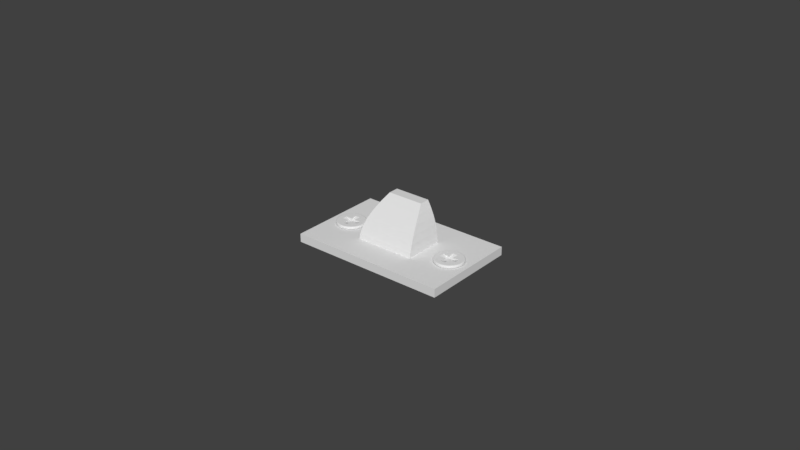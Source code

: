 # Source: Latch.blend  (saved by Blender 2.93.20; exported with 4.5.12 LTS)
import bpy
from mathutils import Matrix  # noqa: F401  (used for matrix-valued properties, if any)

bpy.ops.wm.read_factory_settings(use_empty=True)
scene = bpy.context.scene
scene.name = 'Scene'

# ---- collections
col_collection_1 = bpy.data.collections.new('Collection 1'); scene.collection.children.link(col_collection_1)

# ---- world
world_world = bpy.data.worlds.new('World'); scene.world = world_world
world_world.color = (0.05088, 0.05088, 0.05088)
world_world.use_sun_shadow = False
world_world.sun_shadow_jitter_overblur = 0.0
world_world.cycles.sampling_method = 'MANUAL'

# ---- meshes
me_cube_001 = bpy.data.meshes.new('Cube.001')
me_cube_001.from_pydata([(-0.009843, -0.00695, 0.0006402), (0.009336, -0.00695, 0.0006402), (-0.006129, 0.002663, 0.01412), (0.005623, 0.002663, 0.01412), (-0.007338, 1.854e-05, 0.01187), (-0.008309, -0.00233, 0.009626), (-0.009044, -0.004257, 0.00738), (-0.009541, -0.00562, 0.005133), (-0.009801, -0.006561, 0.002887), (0.009295, -0.006561, 0.002887), (0.009035, -0.00562, 0.005133), (0.008538, -0.004257, 0.00738), (0.007803, -0.00233, 0.009626), (0.006832, 1.854e-05, 0.01187), (-0.009843, 0.005989, 0.0006402), (0.009336, 0.005989, 0.0006402), (-0.006129, 0.005989, 0.01412), (0.005623, 0.005989, 0.01412), (-0.007338, 0.005989, 0.01187), (-0.008309, 0.005989, 0.009626), (-0.009044, 0.005989, 0.00738), (-0.009541, 0.005989, 0.005133), (-0.009801, 0.005989, 0.002887), (0.009295, 0.005989, 0.002887), (0.009035, 0.005989, 0.005133), (0.008538, 0.005989, 0.00738), (0.007803, 0.005989, 0.009626), (0.006832, 0.005989, 0.01187), (-0.009801, -0.006561, 0.002887), (-0.009843, -0.00695, 0.0006402), (0.006832, 1.854e-05, 0.01187), (0.005623, 0.002663, 0.01412), (0.005623, 0.002663, 0.01412), (-0.006129, 0.002663, 0.01412), (-0.006129, 0.002663, 0.01412), (-0.007338, 1.854e-05, 0.01187), (-0.008309, -0.00233, 0.009626), (-0.009044, -0.004257, 0.00738), (-0.009541, -0.00562, 0.005133), (0.009336, -0.00695, 0.0006402), (0.009295, -0.006561, 0.002887), (0.009035, -0.00562, 0.005133), (0.008538, -0.004257, 0.00738), (0.007803, -0.00233, 0.009626), (-0.009801, 0.005989, 0.002887), (-0.009843, 0.005989, 0.0006402), (0.006832, 0.005989, 0.01187), (0.005623, 0.005989, 0.01412), (0.005623, 0.005989, 0.01412), (-0.006129, 0.005989, 0.01412), (-0.006129, 0.005989, 0.01412), (-0.007338, 0.005989, 0.01187), (-0.008309, 0.005989, 0.009626), (-0.009044, 0.005989, 0.00738), (-0.009541, 0.005989, 0.005133), (0.009336, 0.005989, 0.0006402), (0.009295, 0.005989, 0.002887), (0.009035, 0.005989, 0.005133), (0.008538, 0.005989, 0.00738), (0.007803, 0.005989, 0.009626), (0.0254, -0.0158, -0.00135), (0.0254, 0.0158, -0.00135), (0.0254, 0.0158, 0.00135), (0.0254, -0.0158, 0.00135), (-0.0254, -0.0158, -0.00135), (-0.0254, 0.0158, -0.00135), (-0.0254, 0.0158, 0.00135), (-0.0254, -0.0158, 0.00135), (-0.01867, 0.002266, 0.002223), (-0.01815, 0.002362, 0.002223), (-0.01867, 0.002407, 0.002223), (-0.01789, 0.002266, 0.002223), (-0.01766, 0.002229, 0.002223), (-0.01789, 0.0002218, 0.002223), (-0.01719, 0.002011, 0.002223), (-0.01677, 0.001715, 0.002223), (-0.0164, 0.00135, 0.002223), (-0.0161, 0.0009273, 0.002223), (-0.01589, 0.0004597, 0.002223), (-0.01585, 0.0002218, 0.002223), (-0.01575, -3.861e-05, 0.002223), (-0.01585, -0.0005526, 0.002223), (-0.01571, -0.0005526, 0.002223), (-0.01867, 0.0002218, 0.001471), (-0.01789, 0.0002218, 0.001471), (-0.01789, -0.0005526, 0.001471), (-0.01867, -0.0005526, 0.001471), (-0.02149, -0.0005526, 0.002223), (-0.02158, -3.861e-05, 0.002223), (-0.02163, -0.0005526, 0.002223), (-0.02149, 0.0002218, 0.002223), (-0.02145, 0.0004597, 0.002223), (-0.01944, 0.0002218, 0.002223), (-0.02123, 0.0009273, 0.002223), (-0.02094, 0.00135, 0.002223), (-0.02057, 0.001715, 0.002223), (-0.02015, 0.002011, 0.002223), (-0.01968, 0.002229, 0.002223), (-0.01944, 0.002266, 0.002223), (-0.01918, 0.002362, 0.002223), (-0.01944, -0.0005526, 0.001471), (-0.01944, 0.0002218, 0.001471), (-0.01867, -0.003371, 0.002223), (-0.01918, -0.003467, 0.002223), (-0.01867, -0.003512, 0.002223), (-0.01944, -0.003371, 0.002223), (-0.01968, -0.003334, 0.002223), (-0.01944, -0.001327, 0.002223), (-0.02015, -0.003116, 0.002223), (-0.02057, -0.00282, 0.002223), (-0.02094, -0.002455, 0.002223), (-0.02123, -0.002032, 0.002223), (-0.02145, -0.001565, 0.002223), (-0.02149, -0.001327, 0.002223), (-0.02158, -0.001067, 0.002223), (-0.01867, -0.001327, 0.001471), (-0.01944, -0.001327, 0.001471), (-0.01575, -0.001067, 0.002223), (-0.01585, -0.001327, 0.002223), (-0.01589, -0.001565, 0.002223), (-0.01789, -0.001327, 0.002223), (-0.0161, -0.002032, 0.002223), (-0.0164, -0.002455, 0.002223), (-0.01677, -0.00282, 0.002223), (-0.01719, -0.003116, 0.002223), (-0.01766, -0.003334, 0.002223), (-0.01789, -0.003371, 0.002223), (-0.01815, -0.003467, 0.002223), (-0.01789, -0.001327, 0.001471), (-0.01402, -0.001372, 0.001471), (-0.01423, -0.002167, 0.001471), (-0.01458, -0.002913, 0.001471), (-0.01505, -0.003587, 0.001471), (-0.01563, -0.004169, 0.001471), (-0.01631, -0.004641, 0.001471), (-0.01705, -0.004989, 0.001471), (-0.01785, -0.005202, 0.001471), (-0.01867, -0.005274, 0.001471), (-0.01949, -0.005202, 0.001471), (-0.02028, -0.004989, 0.001471), (-0.02103, -0.004641, 0.001471), (-0.0217, -0.004169, 0.001471), (-0.02228, -0.003587, 0.001471), (-0.02276, -0.002913, 0.001471), (-0.0231, -0.002167, 0.001471), (-0.02332, -0.001372, 0.001471), (-0.02339, -0.0005526, 0.001471), (-0.02332, 0.0002673, 0.001471), (-0.0231, 0.001062, 0.001471), (-0.02276, 0.001808, 0.001471), (-0.02228, 0.002482, 0.001471), (-0.0217, 0.003064, 0.001471), (-0.02103, 0.003536, 0.001471), (-0.02028, 0.003884, 0.001471), (-0.01949, 0.004097, 0.001471), (-0.01867, 0.004169, 0.001471), (-0.01785, 0.004097, 0.001471), (-0.01705, 0.003884, 0.001471), (-0.01631, 0.003536, 0.001471), (-0.01563, 0.003064, 0.001471), (-0.01505, 0.002482, 0.001471), (-0.01458, 0.001808, 0.001471), (-0.01423, 0.001062, 0.001471), (-0.01395, -0.0005526, 0.001471), (-0.01402, 0.0002673, 0.001471), (-0.01402, 0.0002673, 0.001918), (-0.01432, 0.0002142, 0.002223), (-0.01411, 0.0002517, 0.002133), (-0.01425, -0.0005526, 0.002223), (-0.01395, -0.0005526, 0.001918), (-0.01404, -0.0005526, 0.002133), (-0.01423, 0.001062, 0.001918), (-0.01452, 0.0009576, 0.002223), (-0.01432, 0.001032, 0.002133), (-0.01484, 0.001655, 0.002223), (-0.01458, 0.001808, 0.001918), (-0.01466, 0.001763, 0.002133), (-0.01505, 0.002482, 0.001918), (-0.01529, 0.002286, 0.002223), (-0.01512, 0.002425, 0.002133), (-0.01583, 0.00283, 0.002223), (-0.01563, 0.003064, 0.001918), (-0.01569, 0.002996, 0.002133), (-0.01646, 0.003271, 0.002223), (-0.01631, 0.003536, 0.001918), (-0.01635, 0.003459, 0.002133), (-0.01705, 0.003884, 0.001918), (-0.01716, 0.003597, 0.002223), (-0.01708, 0.0038, 0.002133), (-0.01785, 0.004097, 0.001918), (-0.0179, 0.003796, 0.002223), (-0.01786, 0.004009, 0.002133), (-0.01867, 0.003863, 0.002223), (-0.01867, 0.004169, 0.001918), (-0.01867, 0.004079, 0.002133), (-0.01949, 0.004097, 0.001918), (-0.01943, 0.003796, 0.002223), (-0.01947, 0.004009, 0.002133), (-0.02018, 0.003597, 0.002223), (-0.02028, 0.003884, 0.001918), (-0.02025, 0.0038, 0.002133), (-0.02103, 0.003536, 0.001918), (-0.02088, 0.003271, 0.002223), (-0.02098, 0.003459, 0.002133), (-0.0217, 0.003064, 0.001918), (-0.02151, 0.00283, 0.002223), (-0.02165, 0.002996, 0.002133), (-0.02228, 0.002482, 0.001918), (-0.02205, 0.002286, 0.002223), (-0.02222, 0.002425, 0.002133), (-0.02276, 0.001808, 0.001918), (-0.02249, 0.001655, 0.002223), (-0.02268, 0.001763, 0.002133), (-0.02282, 0.0009576, 0.002223), (-0.0231, 0.001062, 0.001918), (-0.02302, 0.001032, 0.002133), (-0.02302, 0.0002142, 0.002223), (-0.02332, 0.0002673, 0.001918), (-0.02323, 0.0002517, 0.002133), (-0.02308, -0.0005526, 0.002223), (-0.02339, -0.0005526, 0.001918), (-0.0233, -0.0005526, 0.002133), (-0.02332, -0.001372, 0.001918), (-0.02302, -0.001319, 0.002223), (-0.02323, -0.001357, 0.002133), (-0.02282, -0.002063, 0.002223), (-0.0231, -0.002167, 0.001918), (-0.02302, -0.002137, 0.002133), (-0.02276, -0.002913, 0.001918), (-0.02249, -0.00276, 0.002223), (-0.02268, -0.002868, 0.002133), (-0.02205, -0.003391, 0.002223), (-0.02228, -0.003587, 0.001918), (-0.02222, -0.00353, 0.002133), (-0.02151, -0.003935, 0.002223), (-0.0217, -0.004169, 0.001918), (-0.02165, -0.004101, 0.002133), (-0.02103, -0.004641, 0.001918), (-0.02088, -0.004376, 0.002223), (-0.02098, -0.004564, 0.002133), (-0.02028, -0.004989, 0.001918), (-0.02018, -0.004702, 0.002223), (-0.02025, -0.004905, 0.002133), (-0.01943, -0.004901, 0.002223), (-0.01949, -0.005202, 0.001918), (-0.01947, -0.005114, 0.002133), (-0.01867, -0.005274, 0.001918), (-0.01867, -0.004968, 0.002223), (-0.01867, -0.005184, 0.002133), (-0.0179, -0.004901, 0.002223), (-0.01785, -0.005202, 0.001918), (-0.01786, -0.005114, 0.002133), (-0.01705, -0.004989, 0.001918), (-0.01716, -0.004702, 0.002223), (-0.01708, -0.004905, 0.002133), (-0.01646, -0.004376, 0.002223), (-0.01631, -0.004641, 0.001918), (-0.01635, -0.004564, 0.002133), (-0.01563, -0.004169, 0.001918), (-0.01583, -0.003935, 0.002223), (-0.01569, -0.004101, 0.002133), (-0.01529, -0.003391, 0.002223), (-0.01505, -0.003587, 0.001918), (-0.01512, -0.00353, 0.002133), (-0.01458, -0.002913, 0.001918), (-0.01484, -0.00276, 0.002223), (-0.01466, -0.002868, 0.002133), (-0.01452, -0.002063, 0.002223), (-0.01423, -0.002167, 0.001918), (-0.01432, -0.002137, 0.002133), (-0.01402, -0.001372, 0.001918), (-0.01432, -0.001319, 0.002223), (-0.01411, -0.001357, 0.002133), (0.01867, 0.002266, 0.002223), (0.01918, 0.002362, 0.002223), (0.01867, 0.002407, 0.002223), (0.01944, 0.002266, 0.002223), (0.01968, 0.002229, 0.002223), (0.01944, 0.0002218, 0.002223), (0.02015, 0.002011, 0.002223), (0.02057, 0.001715, 0.002223), (0.02093, 0.00135, 0.002223), (0.02123, 0.0009273, 0.002223), (0.02145, 0.0004597, 0.002223), (0.02148, 0.0002218, 0.002223), (0.02158, -3.861e-05, 0.002223), (0.02148, -0.0005526, 0.002223), (0.02163, -0.0005526, 0.002223), (0.01867, 0.0002218, 0.001471), (0.01944, 0.0002218, 0.001471), (0.01944, -0.0005526, 0.001471), (0.01867, -0.0005526, 0.001471), (0.01585, -0.0005526, 0.002223), (0.01575, -3.861e-05, 0.002223), (0.01571, -0.0005526, 0.002223), (0.01585, 0.0002218, 0.002223), (0.01588, 0.0004597, 0.002223), (0.01789, 0.0002218, 0.002223), (0.0161, 0.0009273, 0.002223), (0.0164, 0.00135, 0.002223), (0.01676, 0.001715, 0.002223), (0.01719, 0.002011, 0.002223), (0.01765, 0.002229, 0.002223), (0.01789, 0.002266, 0.002223), (0.01815, 0.002362, 0.002223), (0.01789, -0.0005526, 0.001471), (0.01789, 0.0002218, 0.001471), (0.01867, -0.003371, 0.002223), (0.01815, -0.003467, 0.002223), (0.01867, -0.003512, 0.002223), (0.01789, -0.003371, 0.002223), (0.01765, -0.003334, 0.002223), (0.01789, -0.001327, 0.002223), (0.01719, -0.003116, 0.002223), (0.01676, -0.00282, 0.002223), (0.0164, -0.002455, 0.002223), (0.0161, -0.002032, 0.002223), (0.01588, -0.001565, 0.002223), (0.01585, -0.001327, 0.002223), (0.01575, -0.001067, 0.002223), (0.01867, -0.001327, 0.001471), (0.01789, -0.001327, 0.001471), (0.02158, -0.001067, 0.002223), (0.02148, -0.001327, 0.002223), (0.02145, -0.001565, 0.002223), (0.01944, -0.001327, 0.002223), (0.02123, -0.002032, 0.002223), (0.02093, -0.002455, 0.002223), (0.02057, -0.00282, 0.002223), (0.02015, -0.003116, 0.002223), (0.01968, -0.003334, 0.002223), (0.01944, -0.003371, 0.002223), (0.01918, -0.003467, 0.002223), (0.01944, -0.001327, 0.001471), (0.02331, -0.001372, 0.001471), (0.0231, -0.002167, 0.001471), (0.02275, -0.002913, 0.001471), (0.02228, -0.003587, 0.001471), (0.0217, -0.004169, 0.001471), (0.02103, -0.004641, 0.001471), (0.02028, -0.004989, 0.001471), (0.01949, -0.005202, 0.001471), (0.01867, -0.005274, 0.001471), (0.01785, -0.005202, 0.001471), (0.01705, -0.004989, 0.001471), (0.0163, -0.004641, 0.001471), (0.01563, -0.004169, 0.001471), (0.01505, -0.003587, 0.001471), (0.01458, -0.002913, 0.001471), (0.01423, -0.002167, 0.001471), (0.01402, -0.001372, 0.001471), (0.01394, -0.0005526, 0.001471), (0.01402, 0.0002673, 0.001471), (0.01423, 0.001062, 0.001471), (0.01458, 0.001808, 0.001471), (0.01505, 0.002482, 0.001471), (0.01563, 0.003064, 0.001471), (0.0163, 0.003536, 0.001471), (0.01705, 0.003884, 0.001471), (0.01785, 0.004097, 0.001471), (0.01867, 0.004169, 0.001471), (0.01949, 0.004097, 0.001471), (0.02028, 0.003884, 0.001471), (0.02103, 0.003536, 0.001471), (0.0217, 0.003064, 0.001471), (0.02228, 0.002482, 0.001471), (0.02275, 0.001808, 0.001471), (0.0231, 0.001062, 0.001471), (0.02339, -0.0005526, 0.001471), (0.02331, 0.0002673, 0.001471), (0.02331, 0.0002673, 0.001918), (0.02301, 0.0002142, 0.002223), (0.02323, 0.0002517, 0.002133), (0.02308, -0.0005526, 0.002223), (0.02339, -0.0005526, 0.001918), (0.0233, -0.0005526, 0.002133), (0.0231, 0.001062, 0.001918), (0.02281, 0.0009576, 0.002223), (0.02302, 0.001032, 0.002133), (0.02249, 0.001655, 0.002223), (0.02275, 0.001808, 0.001918), (0.02268, 0.001763, 0.002133), (0.02228, 0.002482, 0.001918), (0.02205, 0.002286, 0.002223), (0.02221, 0.002425, 0.002133), (0.0215, 0.00283, 0.002223), (0.0217, 0.003064, 0.001918), (0.02164, 0.002996, 0.002133), (0.02087, 0.003271, 0.002223), (0.02103, 0.003536, 0.001918), (0.02098, 0.003459, 0.002133), (0.02028, 0.003884, 0.001918), (0.02018, 0.003597, 0.002223), (0.02025, 0.0038, 0.002133), (0.01949, 0.004097, 0.001918), (0.01943, 0.003796, 0.002223), (0.01947, 0.004009, 0.002133), (0.01867, 0.003863, 0.002223), (0.01867, 0.004169, 0.001918), (0.01867, 0.004079, 0.002133), (0.01785, 0.004097, 0.001918), (0.0179, 0.003796, 0.002223), (0.01786, 0.004009, 0.002133), (0.01716, 0.003597, 0.002223), (0.01705, 0.003884, 0.001918), (0.01708, 0.0038, 0.002133), (0.0163, 0.003536, 0.001918), (0.01646, 0.003271, 0.002223), (0.01635, 0.003459, 0.002133), (0.01563, 0.003064, 0.001918), (0.01583, 0.00283, 0.002223), (0.01569, 0.002996, 0.002133), (0.01505, 0.002482, 0.001918), (0.01528, 0.002286, 0.002223), (0.01512, 0.002425, 0.002133), (0.01458, 0.001808, 0.001918), (0.01484, 0.001655, 0.002223), (0.01465, 0.001763, 0.002133), (0.01452, 0.0009576, 0.002223), (0.01423, 0.001062, 0.001918), (0.01431, 0.001032, 0.002133), (0.01432, 0.0002142, 0.002223), (0.01402, 0.0002673, 0.001918), (0.0141, 0.0002517, 0.002133), (0.01425, -0.0005526, 0.002223), (0.01394, -0.0005526, 0.001918), (0.01403, -0.0005526, 0.002133), (0.01402, -0.001372, 0.001918), (0.01432, -0.001319, 0.002223), (0.0141, -0.001357, 0.002133), (0.01452, -0.002063, 0.002223), (0.01423, -0.002167, 0.001918), (0.01431, -0.002137, 0.002133), (0.01458, -0.002913, 0.001918), (0.01484, -0.00276, 0.002223), (0.01465, -0.002868, 0.002133), (0.01528, -0.003391, 0.002223), (0.01505, -0.003587, 0.001918), (0.01512, -0.00353, 0.002133), (0.01583, -0.003935, 0.002223), (0.01563, -0.004169, 0.001918), (0.01569, -0.004101, 0.002133), (0.0163, -0.004641, 0.001918), (0.01646, -0.004376, 0.002223), (0.01635, -0.004564, 0.002133), (0.01705, -0.004989, 0.001918), (0.01716, -0.004702, 0.002223), (0.01708, -0.004905, 0.002133), (0.0179, -0.004901, 0.002223), (0.01785, -0.005202, 0.001918), (0.01786, -0.005114, 0.002133), (0.01867, -0.005274, 0.001918), (0.01867, -0.004968, 0.002223), (0.01867, -0.005184, 0.002133), (0.01943, -0.004901, 0.002223), (0.01949, -0.005202, 0.001918), (0.01947, -0.005114, 0.002133), (0.02028, -0.004989, 0.001918), (0.02018, -0.004702, 0.002223), (0.02025, -0.004905, 0.002133), (0.02087, -0.004376, 0.002223), (0.02103, -0.004641, 0.001918), (0.02098, -0.004564, 0.002133), (0.0217, -0.004169, 0.001918), (0.0215, -0.003935, 0.002223), (0.02164, -0.004101, 0.002133), (0.02205, -0.003391, 0.002223), (0.02228, -0.003587, 0.001918), (0.02221, -0.00353, 0.002133), (0.02275, -0.002913, 0.001918), (0.02249, -0.00276, 0.002223), (0.02268, -0.002868, 0.002133), (0.02281, -0.002063, 0.002223), (0.0231, -0.002167, 0.001918), (0.02302, -0.002137, 0.002133), (0.02331, -0.001372, 0.001918), (0.02301, -0.001319, 0.002223), (0.02323, -0.001357, 0.002133)], [], [(4, 13, 3, 2), (0, 1, 9, 8), (8, 9, 10, 7), (7, 10, 11, 6), (6, 11, 12, 5), (5, 12, 13, 4), (30, 43, 26, 27), (43, 42, 25, 26), (42, 41, 24, 25), (41, 40, 23, 24), (40, 39, 15, 23), (28, 38, 21, 22), (38, 37, 20, 21), (37, 36, 19, 20), (36, 35, 18, 19), (35, 33, 16, 18), (31, 30, 27, 17), (29, 28, 22, 14), (32, 47, 49, 34), (44, 56, 55, 45), (54, 57, 56, 44), (53, 58, 57, 54), (52, 59, 58, 53), (51, 46, 59, 52), (46, 51, 50, 48), (64, 65, 61, 60), (65, 66, 62, 61), (66, 67, 63, 62), (67, 64, 60, 63), (60, 61, 62, 63), (67, 66, 65, 64), (68, 69, 70), (68, 71, 69), (71, 72, 69), (71, 73, 72), (73, 74, 72), (73, 75, 74), (73, 76, 75), (73, 77, 76), (73, 78, 77), (73, 79, 78), (79, 80, 78), (79, 81, 80), (81, 82, 80), (83, 84, 71, 68), (84, 73, 71), (84, 79, 73), (84, 85, 81, 79), (86, 85, 84, 83), (87, 88, 89), (87, 90, 88), (90, 91, 88), (90, 92, 91), (92, 93, 91), (92, 94, 93), (92, 95, 94), (92, 96, 95), (92, 97, 96), (92, 98, 97), (98, 99, 97), (98, 68, 99), (68, 70, 99), (100, 101, 90, 87), (101, 92, 90), (101, 98, 92), (101, 83, 68, 98), (86, 83, 101, 100), (102, 103, 104), (102, 105, 103), (105, 106, 103), (105, 107, 106), (107, 108, 106), (107, 109, 108), (107, 110, 109), (107, 111, 110), (107, 112, 111), (107, 113, 112), (113, 114, 112), (113, 87, 114), (87, 89, 114), (115, 116, 105, 102), (116, 107, 105), (116, 113, 107), (116, 100, 87, 113), (86, 100, 116, 115), (81, 117, 82), (81, 118, 117), (118, 119, 117), (118, 120, 119), (120, 121, 119), (120, 122, 121), (120, 123, 122), (120, 124, 123), (120, 125, 124), (120, 126, 125), (126, 127, 125), (126, 102, 127), (102, 104, 127), (85, 128, 118, 81), (128, 120, 118), (128, 126, 120), (128, 115, 102, 126), (86, 115, 128, 85), (80, 166, 172, 78), (165, 164, 162, 171), (171, 162, 161, 175), (175, 161, 160, 177), (181, 159, 158, 184), (184, 158, 157, 186), (186, 157, 156, 189), (69, 190, 192, 70), (189, 156, 155, 193), (193, 155, 154, 195), (195, 154, 153, 199), (96, 202, 205, 95), (201, 152, 151, 204), (94, 208, 211, 93), (207, 150, 149, 210), (210, 149, 148, 214), (214, 148, 147, 217), (220, 146, 145, 222), (114, 223, 225, 112), (222, 145, 144, 226), (226, 144, 143, 228), (228, 143, 142, 232), (235, 141, 140, 237), (237, 140, 139, 240), (106, 241, 243, 103), (240, 139, 138, 244), (244, 138, 137, 246), (246, 137, 136, 250), (250, 136, 135, 252), (252, 135, 134, 256), (256, 134, 133, 258), (262, 132, 131, 264), (123, 259, 261, 122), (75, 180, 183, 74), (74, 183, 187, 72), (204, 151, 150, 207), (103, 243, 247, 104), (232, 142, 141, 235), (89, 219, 223, 114), (177, 160, 159, 181), (124, 255, 259, 123), (121, 265, 267, 119), (77, 174, 178, 76), (127, 249, 253, 125), (258, 133, 132, 262), (82, 168, 166, 80), (99, 196, 198, 97), (125, 253, 255, 124), (91, 213, 216, 88), (109, 234, 238, 108), (119, 267, 271, 117), (264, 131, 130, 268), (88, 216, 219, 89), (111, 229, 231, 110), (70, 192, 196, 99), (95, 205, 208, 94), (108, 238, 241, 106), (104, 247, 249, 127), (78, 172, 174, 77), (122, 261, 265, 121), (117, 271, 168, 82), (97, 198, 202, 96), (268, 130, 129, 270), (199, 153, 152, 201), (110, 231, 234, 109), (76, 178, 180, 75), (72, 187, 190, 69), (217, 147, 146, 220), (112, 225, 229, 111), (93, 211, 213, 91), (270, 129, 163, 169), (267, 269, 272, 271), (269, 268, 270, 272), (183, 185, 188, 187), (185, 184, 186, 188), (234, 236, 239, 238), (236, 235, 237, 239), (187, 188, 191, 190), (188, 186, 189, 191), (165, 167, 170, 169), (167, 166, 168, 170), (219, 221, 224, 223), (221, 220, 222, 224), (198, 200, 203, 202), (200, 199, 201, 203), (216, 218, 221, 219), (218, 217, 220, 221), (169, 170, 272, 270), (170, 168, 271, 272), (202, 203, 206, 205), (203, 201, 204, 206), (205, 206, 209, 208), (206, 204, 207, 209), (238, 239, 242, 241), (239, 237, 240, 242), (180, 182, 185, 183), (182, 181, 184, 185), (213, 215, 218, 216), (215, 214, 217, 218), (231, 233, 236, 234), (233, 232, 235, 236), (243, 245, 248, 247), (245, 244, 246, 248), (261, 263, 266, 265), (263, 262, 264, 266), (174, 176, 179, 178), (176, 175, 177, 179), (249, 251, 254, 253), (251, 250, 252, 254), (255, 257, 260, 259), (257, 256, 258, 260), (225, 227, 230, 229), (227, 226, 228, 230), (259, 260, 263, 261), (260, 258, 262, 263), (192, 194, 197, 196), (194, 193, 195, 197), (178, 179, 182, 180), (179, 177, 181, 182), (196, 197, 200, 198), (197, 195, 199, 200), (166, 167, 173, 172), (167, 165, 171, 173), (208, 209, 212, 211), (209, 207, 210, 212), (211, 212, 215, 213), (212, 210, 214, 215), (247, 248, 251, 249), (248, 246, 250, 251), (223, 224, 227, 225), (224, 222, 226, 227), (229, 230, 233, 231), (230, 228, 232, 233), (172, 173, 176, 174), (173, 171, 175, 176), (190, 191, 194, 192), (191, 189, 193, 194), (265, 266, 269, 267), (266, 264, 268, 269), (253, 254, 257, 255), (254, 252, 256, 257), (241, 242, 245, 243), (242, 240, 244, 245), (169, 163, 164, 165), (273, 274, 275), (273, 276, 274), (276, 277, 274), (276, 278, 277), (278, 279, 277), (278, 280, 279), (278, 281, 280), (278, 282, 281), (278, 283, 282), (278, 284, 283), (284, 285, 283), (284, 286, 285), (286, 287, 285), (288, 289, 276, 273), (289, 278, 276), (289, 284, 278), (289, 290, 286, 284), (291, 290, 289, 288), (292, 293, 294), (292, 295, 293), (295, 296, 293), (295, 297, 296), (297, 298, 296), (297, 299, 298), (297, 300, 299), (297, 301, 300), (297, 302, 301), (297, 303, 302), (303, 304, 302), (303, 273, 304), (273, 275, 304), (305, 306, 295, 292), (306, 297, 295), (306, 303, 297), (306, 288, 273, 303), (291, 288, 306, 305), (307, 308, 309), (307, 310, 308), (310, 311, 308), (310, 312, 311), (312, 313, 311), (312, 314, 313), (312, 315, 314), (312, 316, 315), (312, 317, 316), (312, 318, 317), (318, 319, 317), (318, 292, 319), (292, 294, 319), (320, 321, 310, 307), (321, 312, 310), (321, 318, 312), (321, 305, 292, 318), (291, 305, 321, 320), (286, 322, 287), (286, 323, 322), (323, 324, 322), (323, 325, 324), (325, 326, 324), (325, 327, 326), (325, 328, 327), (325, 329, 328), (325, 330, 329), (325, 331, 330), (331, 332, 330), (331, 307, 332), (307, 309, 332), (290, 333, 323, 286), (333, 325, 323), (333, 331, 325), (333, 320, 307, 331), (291, 320, 333, 290), (285, 371, 377, 283), (370, 369, 367, 376), (376, 367, 366, 380), (380, 366, 365, 382), (386, 364, 363, 389), (389, 363, 362, 391), (391, 362, 361, 394), (274, 395, 397, 275), (394, 361, 360, 398), (398, 360, 359, 400), (400, 359, 358, 404), (301, 407, 410, 300), (406, 357, 356, 409), (299, 413, 416, 298), (412, 355, 354, 415), (415, 354, 353, 419), (419, 353, 352, 422), (425, 351, 350, 427), (319, 428, 430, 317), (427, 350, 349, 431), (431, 349, 348, 433), (433, 348, 347, 437), (440, 346, 345, 442), (442, 345, 344, 445), (311, 446, 448, 308), (445, 344, 343, 449), (449, 343, 342, 451), (451, 342, 341, 455), (455, 341, 340, 457), (457, 340, 339, 461), (461, 339, 338, 463), (467, 337, 336, 469), (328, 464, 466, 327), (280, 385, 388, 279), (279, 388, 392, 277), (409, 356, 355, 412), (308, 448, 452, 309), (437, 347, 346, 440), (294, 424, 428, 319), (382, 365, 364, 386), (329, 460, 464, 328), (326, 470, 472, 324), (282, 379, 383, 281), (332, 454, 458, 330), (463, 338, 337, 467), (287, 373, 371, 285), (304, 401, 403, 302), (330, 458, 460, 329), (296, 418, 421, 293), (314, 439, 443, 313), (324, 472, 476, 322), (469, 336, 335, 473), (293, 421, 424, 294), (316, 434, 436, 315), (275, 397, 401, 304), (300, 410, 413, 299), (313, 443, 446, 311), (309, 452, 454, 332), (283, 377, 379, 282), (327, 466, 470, 326), (322, 476, 373, 287), (302, 403, 407, 301), (473, 335, 334, 475), (404, 358, 357, 406), (315, 436, 439, 314), (281, 383, 385, 280), (277, 392, 395, 274), (422, 352, 351, 425), (317, 430, 434, 316), (298, 416, 418, 296), (475, 334, 368, 374), (472, 474, 477, 476), (474, 473, 475, 477), (388, 390, 393, 392), (390, 389, 391, 393), (439, 441, 444, 443), (441, 440, 442, 444), (392, 393, 396, 395), (393, 391, 394, 396), (370, 372, 375, 374), (372, 371, 373, 375), (424, 426, 429, 428), (426, 425, 427, 429), (403, 405, 408, 407), (405, 404, 406, 408), (421, 423, 426, 424), (423, 422, 425, 426), (374, 375, 477, 475), (375, 373, 476, 477), (407, 408, 411, 410), (408, 406, 409, 411), (410, 411, 414, 413), (411, 409, 412, 414), (443, 444, 447, 446), (444, 442, 445, 447), (385, 387, 390, 388), (387, 386, 389, 390), (418, 420, 423, 421), (420, 419, 422, 423), (436, 438, 441, 439), (438, 437, 440, 441), (448, 450, 453, 452), (450, 449, 451, 453), (466, 468, 471, 470), (468, 467, 469, 471), (379, 381, 384, 383), (381, 380, 382, 384), (454, 456, 459, 458), (456, 455, 457, 459), (460, 462, 465, 464), (462, 461, 463, 465), (430, 432, 435, 434), (432, 431, 433, 435), (464, 465, 468, 466), (465, 463, 467, 468), (397, 399, 402, 401), (399, 398, 400, 402), (383, 384, 387, 385), (384, 382, 386, 387), (401, 402, 405, 403), (402, 400, 404, 405), (371, 372, 378, 377), (372, 370, 376, 378), (413, 414, 417, 416), (414, 412, 415, 417), (416, 417, 420, 418), (417, 415, 419, 420), (452, 453, 456, 454), (453, 451, 455, 456), (428, 429, 432, 430), (429, 427, 431, 432), (434, 435, 438, 436), (435, 433, 437, 438), (377, 378, 381, 379), (378, 376, 380, 381), (395, 396, 399, 397), (396, 394, 398, 399), (470, 471, 474, 472), (471, 469, 473, 474), (458, 459, 462, 460), (459, 457, 461, 462), (446, 447, 450, 448), (447, 445, 449, 450), (374, 368, 369, 370)])
_uv = me_cube_001.uv_layers.new(name='UVMap.001')
_uv.uv.foreach_set('vector', [0.0, 0.0, 0.0, 0.0, 0.0, 0.0, 0.0, 0.0, 0.0, 0.0, 0.0, 0.0, 0.0, 0.0, 0.0, 0.0, 0.0, 0.0, 0.0, 0.0, 0.0, 0.0, 0.0, 0.0, 0.0, 0.0, 0.0, 0.0, 0.0, 0.0, 0.0, 0.0, 0.0, 0.0, 0.0, 0.0, 0.0, 0.0, 0.0, 0.0, 0.0, 0.0, 0.0, 0.0, 0.0, 0.0, 0.0, 0.0, 0.0, 0.0, 0.0, 0.0, 0.0, 0.0, 0.0, 0.0, 0.0, 0.0, 0.0, 0.0, 0.0, 0.0, 0.0, 0.0, 0.0, 0.0, 0.0, 0.0, 0.0, 0.0, 0.0, 0.0, 0.0, 0.0, 0.0, 0.0, 0.0, 0.0, 0.0, 0.0, 0.0, 0.0, 0.0, 0.0, 0.0, 0.0, 0.0, 0.0, 0.0, 0.0, 0.0, 0.0, 0.0, 0.0, 0.0, 0.0, 0.0, 0.0, 0.0, 0.0, 0.0, 0.0, 0.0, 0.0, 0.0, 0.0, 0.0, 0.0, 0.0, 0.0, 0.0, 0.0, 0.0, 0.0, 0.0, 0.0, 0.0, 0.0, 0.0, 0.0, 0.0, 0.0, 0.0, 0.0, 0.0, 0.0, 0.0, 0.0, 0.0, 0.0, 0.0, 0.0, 0.0, 0.0, 0.0, 0.0, 0.0, 0.0, 0.0, 0.0, 0.0, 0.0, 0.0, 0.0, 0.0, 0.0, 0.0, 0.0, 0.0, 0.0, 0.0, 0.0, 0.0, 0.0, 0.0, 0.0, 0.0, 0.0, 0.0, 0.0, 0.0, 0.0, 0.0, 0.0, 0.0, 0.0, 0.0, 0.0, 0.0, 0.0, 0.0, 0.0, 0.0, 0.0, 0.0, 0.0, 0.0, 0.0, 0.0, 0.0, 0.0, 0.0, 0.0, 0.0, 0.0, 0.0, 0.0, 0.0, 0.0, 0.0, 0.0, 0.0, 0.0, 0.0, 0.0, 0.0, 0.0, 0.0, 0.0, 0.0, 0.0, 0.0, 0.0, 0.0, 0.0, 0.0, 0.0, 0.0, 0.0, 0.0, 0.0, 0.0, 0.0, 0.0, 0.0, 0.0, 0.0, 0.0, 0.0, 0.0, 0.0, 0.0, 0.0, 0.0, 0.0, 0.0, 0.0, 0.0, 0.0, 0.0, 0.0, 0.0, 0.0, 0.0, 0.0, 0.0, 0.0, 0.0, 0.0, 0.0, 0.0, 0.0, 0.0, 0.0, 0.0, 0.0, 0.0, 0.0, 0.0, 0.0, 0.0, 0.0, 0.0, 0.0, 0.0, 0.0, 0.0, 0.0, 0.0, 0.0, 0.0, 0.0, 0.0, 0.0, 0.0, 0.0, 0.0, 0.0, 0.0, 0.0, 0.0, 0.0, 0.0, 0.0, 0.0, 0.0, 0.0, 0.0, 0.0, 0.0, 0.0, 0.0, 0.0, 0.0, 0.0, 0.0, 0.0, 0.0, 0.0, 0.0, 0.0, 0.0, 0.0, 0.0, 0.0, 0.0, 0.0, 0.0, 0.0, 0.0, 0.0, 0.0, 0.0, 0.0, 0.0, 0.0, 0.0, 0.0, 0.0, 0.0, 0.0, 0.0, 0.0, 0.0, 0.0, 0.0, 0.0, 0.0, 0.0, 0.0, 0.0, 0.0, 0.0, 0.0, 0.0, 0.0, 0.0, 0.0, 0.0, 0.0, 0.0, 0.0, 0.0, 0.0, 0.0, 0.0, 0.0, 0.0, 0.0, 0.0, 0.0, 0.0, 0.0, 0.0, 0.0, 0.0, 0.0, 0.0, 0.0, 0.0, 0.0, 0.0, 0.0, 0.0, 0.0, 0.0, 0.0, 0.0, 0.0, 0.0, 0.0, 0.0, 0.0, 0.0, 0.0, 0.0, 0.0, 0.0, 0.0, 0.0, 0.0, 0.0, 0.0, 0.0, 0.0, 0.0, 0.0, 0.0, 0.0, 0.0, 0.0, 0.0, 0.0, 0.0, 0.0, 0.0, 0.0, 0.0, 0.0, 0.0, 0.0, 0.0, 0.0, 0.0, 0.0, 0.0, 0.0, 0.0, 0.0, 0.0, 0.0, 0.0, 0.0, 0.0, 0.0, 0.0, 0.0, 0.0, 0.0, 0.0, 0.0, 0.0, 0.0, 0.0, 0.0, 0.0, 0.0, 0.0, 0.0, 0.0, 0.0, 0.0, 0.0, 0.0, 0.0, 0.0, 0.0, 0.0, 0.0, 0.0, 0.0, 0.0, 0.0, 0.0, 0.0, 0.0, 0.0, 0.0, 0.0, 0.0, 0.0, 0.0, 0.0, 0.0, 0.0, 0.0, 0.0, 0.0, 0.0, 0.0, 0.0, 0.0, 0.0, 0.0, 0.0, 0.0, 0.0, 0.0, 0.0, 0.0, 0.0, 0.0, 0.0, 0.0, 0.0, 0.0, 0.0, 0.0, 0.0, 0.0, 0.0, 0.0, 0.0, 0.0, 0.0, 0.0, 0.0, 0.0, 0.0, 0.0, 0.0, 0.0, 0.0, 0.0, 0.0, 0.0, 0.0, 0.0, 0.0, 0.0, 0.0, 0.0, 0.0, 0.0, 0.0, 0.0, 0.0, 0.0, 0.0, 0.0, 0.0, 0.0, 0.0, 0.0, 0.0, 0.0, 0.0, 0.0, 0.0, 0.0, 0.0, 0.0, 0.0, 0.0, 0.0, 0.0, 0.0, 0.0, 0.0, 0.0, 0.0, 0.0, 0.0, 0.0, 0.0, 0.0, 0.0, 0.0, 0.0, 0.0, 0.0, 0.0, 0.0, 0.0, 0.0, 0.0, 0.0, 0.0, 0.0, 0.0, 0.0, 0.0, 0.0, 0.0, 0.0, 0.0, 0.0, 0.0, 0.0, 0.0, 0.0, 0.0, 0.0, 0.0, 0.0, 0.0, 0.0, 0.0, 0.0, 0.0, 0.0, 0.0, 0.0, 0.0, 0.0, 0.0, 0.0, 0.0, 0.0, 0.0, 0.0, 0.0, 0.0, 0.0, 0.0, 0.0, 0.0, 0.0, 0.0, 0.0, 0.0, 0.0, 0.0, 0.0, 0.0, 0.0, 0.0, 0.0, 0.0, 0.0, 0.0, 0.0, 0.0, 0.0, 0.0, 0.0, 0.0, 0.0, 0.0, 0.0, 0.0, 0.0, 0.0, 0.0, 0.0, 0.0, 0.0, 0.0, 0.0, 0.0, 0.0, 0.0, 0.0, 0.0, 0.0, 0.0, 0.0, 0.0, 0.0, 0.0, 0.0, 0.0, 0.0, 0.0, 0.0, 0.0, 0.0, 0.0, 0.0, 0.0, 0.0, 0.0, 0.0, 0.0, 0.0, 0.0, 0.0, 0.0, 0.0, 0.0, 0.0, 0.0, 0.0, 0.0, 0.0, 0.0, 0.0, 0.0, 0.0, 0.0, 0.0, 0.0, 0.0, 0.0, 0.0, 0.0, 0.0, 0.0, 0.0, 0.0, 0.0, 0.0, 0.0, 0.0, 0.0, 0.0, 0.0, 0.0, 0.0, 0.0, 0.0, 0.0, 0.0, 0.0, 0.0, 0.0, 0.0, 0.0, 0.0, 0.0, 0.0, 0.0, 0.0, 0.0, 0.0, 0.0, 0.0, 0.0, 0.0, 0.0, 0.0, 0.0, 0.0, 0.0, 0.0, 0.0, 0.0, 0.0, 0.0, 0.0, 0.0, 0.0, 0.0, 0.0, 0.0, 0.0, 0.0, 0.0, 0.0, 0.0, 0.0, 0.0, 0.0, 0.0, 0.0, 0.0, 0.0, 0.0, 0.0, 0.0, 0.0, 0.0, 0.0, 0.0, 0.0, 0.0, 0.0, 0.0, 0.0, 0.0, 0.0, 0.0, 0.0, 0.0, 0.0, 0.0, 0.0, 0.0, 0.0, 0.0, 0.0, 0.0, 0.0, 0.0, 0.0, 0.0, 0.0, 0.0, 0.0, 0.0, 0.0, 0.0, 0.0, 0.0, 0.0, 0.0, 0.0, 0.0, 0.0, 0.0, 0.0, 0.0, 0.0, 0.0, 0.0, 0.0, 0.0, 0.0, 0.0, 0.0, 0.0, 0.0, 0.0, 0.0, 0.0, 0.0, 0.0, 0.0, 0.0, 0.0, 0.0, 0.0, 0.0, 0.0, 0.0, 0.0, 0.0, 0.0, 0.0, 0.0, 0.0, 0.0, 0.0, 0.0, 0.0, 0.0, 0.0, 0.0, 0.0, 0.0, 0.0, 0.0, 0.0, 0.0, 0.0, 0.0, 0.0, 0.0, 0.0, 0.0, 0.0, 0.0, 0.0, 0.0, 0.0, 0.0, 0.0, 0.0, 0.0, 0.0, 0.0, 0.0, 0.0, 0.0, 0.0, 0.0, 0.0, 0.0, 0.0, 0.0, 0.0, 0.0, 0.0, 0.0, 0.0, 0.0, 0.0, 0.0, 0.0, 0.0, 0.0, 0.0, 0.0, 0.0, 0.0, 0.0, 0.0, 0.0, 0.0, 0.0, 0.0, 0.0, 0.0, 0.0, 0.0, 0.0, 0.0, 0.0, 0.0, 0.0, 0.0, 0.0, 0.0, 0.0, 0.0, 0.0, 0.0, 0.0, 0.0, 0.0, 0.0, 0.0, 0.0, 0.0, 0.0, 0.0, 0.0, 0.0, 0.0, 0.0, 0.0, 0.0, 0.0, 0.0, 0.0, 0.0, 0.0, 0.0, 0.0, 0.0, 0.0, 0.0, 0.0, 0.0, 0.0, 0.0, 0.0, 0.0, 0.0, 0.0, 0.0, 0.0, 0.0, 0.0, 0.0, 0.0, 0.0, 0.0, 0.0, 0.0, 0.0, 0.0, 0.0, 0.0, 0.0, 0.0, 0.0, 0.0, 0.0, 0.0, 0.0, 0.0, 0.0, 0.0, 0.0, 0.0, 0.0, 0.0, 0.0, 0.0, 0.0, 0.0, 0.0, 0.0, 0.0, 0.0, 0.0, 0.0, 0.0, 0.0, 0.0, 0.0, 0.0, 0.0, 0.0, 0.0, 0.0, 0.0, 0.0, 0.0, 0.0, 0.0, 0.0, 0.0, 0.0, 0.0, 0.0, 0.0, 0.0, 0.0, 0.0, 0.0, 0.0, 0.0, 0.0, 0.0, 0.0, 0.0, 0.0, 0.0, 0.0, 0.0, 0.0, 0.0, 0.0, 0.0, 0.0, 0.0, 0.0, 0.0, 0.0, 0.0, 0.0, 0.0, 0.0, 0.0, 0.0, 0.0, 0.0, 0.0, 0.0, 0.0, 0.0, 0.0, 0.0, 0.0, 0.0, 0.0, 0.0, 0.0, 0.0, 0.0, 0.0, 0.0, 0.0, 0.0, 0.0, 0.0, 0.0, 0.0, 0.0, 0.0, 0.0, 0.0, 0.0, 0.0, 0.0, 0.0, 0.0, 0.0, 0.0, 0.0, 0.0, 0.0, 0.0, 0.0, 0.0, 0.0, 0.0, 0.0, 0.0, 0.0, 0.0, 0.0, 0.0, 0.0, 0.0, 0.0, 0.0, 0.0, 0.0, 0.0, 0.0, 0.0, 0.0, 0.0, 0.0, 0.0, 0.0, 0.0, 0.0, 0.0, 0.0, 0.0, 0.0, 0.0, 0.0, 0.0, 0.0, 0.0, 0.0, 0.0, 0.0, 0.0, 0.0, 0.0, 0.0, 0.0, 0.0, 0.0, 0.0, 0.0, 0.0, 0.0, 0.0, 0.0, 0.0, 0.0, 0.0, 0.0, 0.0, 0.0, 0.0, 0.0, 0.0, 0.0, 0.0, 0.0, 0.0, 0.0, 0.0, 0.0, 0.0, 0.0, 0.0, 0.0, 0.0, 0.0, 0.0, 0.0, 0.0, 0.0, 0.0, 0.0, 0.0, 0.0, 0.0, 0.0, 0.0, 0.0, 0.0, 0.0, 0.0, 0.0, 0.0, 0.0, 0.0, 0.0, 0.0, 0.0, 0.0, 0.0, 0.0, 0.0, 0.0, 0.0, 0.0, 0.0, 0.0, 0.0, 0.0, 0.0, 0.0, 0.0, 0.0, 0.0, 0.0, 0.0, 0.0, 0.0, 0.0, 0.0, 0.0, 0.0, 0.0, 0.0, 0.0, 0.0, 0.0, 0.0, 0.0, 0.0, 0.0, 0.0, 0.0, 0.0, 0.0, 0.0, 0.0, 0.0, 0.0, 0.0, 0.0, 0.0, 0.0, 0.0, 0.0, 0.0, 0.0, 0.0, 0.0, 0.0, 0.0, 0.0, 0.0, 0.0, 0.0, 0.0, 0.0, 0.0, 0.0, 0.0, 0.0, 0.0, 0.0, 0.0, 0.0, 0.0, 0.0, 0.0, 0.0, 0.0, 0.0, 0.0, 0.0, 0.0, 0.0, 0.0, 0.0, 0.0, 0.0, 0.0, 0.0, 0.0, 0.0, 0.0, 0.0, 0.0, 0.0, 0.0, 0.0, 0.0, 0.0, 0.0, 0.0, 0.0, 0.0, 0.0, 0.0, 0.0, 0.0, 0.0, 0.0, 0.0, 0.0, 0.0, 0.0, 0.0, 0.0, 0.0, 0.0, 0.0, 0.0, 0.0, 0.0, 0.0, 0.0, 0.0, 0.0, 0.0, 0.0, 0.0, 0.0, 0.0, 0.0, 0.0, 0.0, 0.0, 0.0, 0.0, 0.0, 0.0, 0.0, 0.0, 0.0, 0.0, 0.0, 0.0, 0.0, 0.0, 0.0, 0.0, 0.0, 0.0, 0.0, 0.0, 0.0, 0.0, 0.0, 0.0, 0.0, 0.0, 0.0, 0.0, 0.0, 0.0, 0.0, 0.0, 0.0, 0.0, 0.0, 0.0, 0.0, 0.0, 0.0, 0.0, 0.0, 0.0, 0.0, 0.0, 0.0, 0.0, 0.0, 0.0, 0.0, 0.0, 0.0, 0.0, 0.0, 0.0, 0.0, 0.0, 0.0, 0.0, 0.0, 0.0, 0.0, 0.0, 0.0, 0.0, 0.0, 0.0, 0.0, 0.0, 0.0, 0.0, 0.0, 0.0, 0.0, 0.0, 0.0, 0.0, 0.0, 0.0, 0.0, 0.0, 0.0, 0.0, 0.0, 0.0, 0.0, 0.0, 0.0, 0.0, 0.0, 0.0, 0.0, 0.0, 0.0, 0.0, 0.0, 0.0, 0.0, 0.0, 0.0, 0.0, 0.0, 0.0, 0.0, 0.0, 0.0, 0.0, 0.0, 0.0, 0.0, 0.0, 0.0, 0.0, 0.0, 0.0, 0.0, 0.0, 0.0, 0.0, 0.0, 0.0, 0.0, 0.0, 0.0, 0.0, 0.0, 0.0, 0.0, 0.0, 0.0, 0.0, 0.0, 0.0, 0.0, 0.0, 0.0, 0.0, 0.0, 0.0, 0.0, 0.0, 0.0, 0.0, 0.0, 0.0, 0.0, 0.0, 0.0, 0.0, 0.0, 0.0, 0.0, 0.0, 0.0, 0.0, 0.0, 0.0, 0.0, 0.0, 0.0, 0.0, 0.0, 0.0, 0.0, 0.0, 0.0, 0.0, 0.0, 0.0, 0.0, 0.0, 0.0, 0.0, 0.0, 0.0, 0.0, 0.0, 0.0, 0.0, 0.0, 0.0, 0.0, 0.0, 0.0, 0.0, 0.0, 0.0, 0.0, 0.0, 0.0, 0.0, 0.0, 0.0, 0.0, 0.0, 0.0, 0.0, 0.0, 0.0, 0.0, 0.0, 0.0, 0.0, 0.0, 0.0, 0.0, 0.0, 0.0, 0.0, 0.0, 0.0, 0.0, 0.0, 0.0, 0.0, 0.0, 0.0, 0.0, 0.0, 0.0, 0.0, 0.0, 0.0, 0.0, 0.0, 0.0, 0.0, 0.0, 0.0, 0.0, 0.0, 0.0, 0.0, 0.0, 0.0, 0.0, 0.0, 0.0, 0.0, 0.0, 0.0, 0.0, 0.0, 0.0, 0.0, 0.0, 0.0, 0.0, 0.0, 0.0, 0.0, 0.0, 0.0, 0.0, 0.0, 0.0, 0.0, 0.0, 0.0, 0.0, 0.0, 0.0, 0.0, 0.0, 0.0, 0.0, 0.0, 0.0, 0.0, 0.0, 0.0, 0.0, 0.0, 0.0, 0.0, 0.0, 0.0, 0.0, 0.0, 0.0, 0.0, 0.0, 0.0, 0.0, 0.0, 0.0, 0.0, 0.0, 0.0, 0.0, 0.0, 0.0, 0.0, 0.0, 0.0, 0.0, 0.0, 0.0, 0.0, 0.0, 0.0, 0.0, 0.0, 0.0, 0.0, 0.0, 0.0, 0.0, 0.0, 0.0, 0.0, 0.0, 0.0, 0.0, 0.0, 0.0, 0.0, 0.0, 0.0, 0.0, 0.0, 0.0, 0.0, 0.0, 0.0, 0.0, 0.0, 0.0, 0.0, 0.0, 0.0, 0.0, 0.0, 0.0, 0.0, 0.0, 0.0, 0.0, 0.0, 0.0, 0.0, 0.0, 0.0, 0.0, 0.0, 0.0, 0.0, 0.0, 0.0, 0.0, 0.0, 0.0, 0.0, 0.0, 0.0, 0.0, 0.0, 0.0, 0.0, 0.0, 0.0, 0.0, 0.0, 0.0, 0.0, 0.0, 0.0, 0.0, 0.0, 0.0, 0.0, 0.0, 0.0, 0.0, 0.0, 0.0, 0.0, 0.0, 0.0, 0.0, 0.0, 0.0, 0.0, 0.0, 0.0, 0.0, 0.0, 0.0, 0.0, 0.0, 0.0, 0.0, 0.0, 0.0, 0.0, 0.0, 0.0, 0.0, 0.0, 0.0, 0.0, 0.0, 0.0, 0.0, 0.0, 0.0, 0.0, 0.0, 0.0, 0.0, 0.0, 0.0, 0.0, 0.0, 0.0, 0.0, 0.0, 0.0, 0.0, 0.0, 0.0, 0.0, 0.0, 0.0, 0.0, 0.0, 0.0, 0.0, 0.0, 0.0, 0.0, 0.0, 0.0, 0.0, 0.0, 0.0, 0.0, 0.0, 0.0, 0.0, 0.0, 0.0, 0.0, 0.0, 0.0, 0.0, 0.0, 0.0, 0.0, 0.0, 0.0, 0.0, 0.0, 0.0, 0.0, 0.0, 0.0, 0.0, 0.0, 0.0, 0.0, 0.0, 0.0, 0.0, 0.0, 0.0, 0.0, 0.0, 0.0, 0.0, 0.0, 0.0, 0.0, 0.0, 0.0, 0.0, 0.0, 0.0, 0.0, 0.0, 0.0, 0.0, 0.0, 0.0, 0.0, 0.0, 0.0, 0.0, 0.0, 0.0, 0.0, 0.0, 0.0, 0.0, 0.0, 0.0, 0.0, 0.0, 0.0, 0.0, 0.0, 0.0, 0.0, 0.0, 0.0, 0.0, 0.0, 0.0, 0.0, 0.0, 0.0, 0.0, 0.0, 0.0, 0.0, 0.0, 0.0, 0.0, 0.0, 0.0, 0.0, 0.0, 0.0, 0.0, 0.0, 0.0, 0.0, 0.0, 0.0, 0.0, 0.0, 0.0, 0.0, 0.0, 0.0, 0.0, 0.0, 0.0, 0.0, 0.0, 0.0, 0.0, 0.0, 0.0, 0.0, 0.0, 0.0, 0.0, 0.0, 0.0, 0.0, 0.0, 0.0, 0.0, 0.0, 0.0, 0.0, 0.0, 0.0, 0.0, 0.0, 0.0, 0.0, 0.0, 0.0, 0.0, 0.0, 0.0, 0.0, 0.0, 0.0, 0.0, 0.0, 0.0, 0.0, 0.0, 0.0, 0.0, 0.0, 0.0, 0.0, 0.0, 0.0, 0.0, 0.0, 0.0, 0.0, 0.0, 0.0, 0.0, 0.0, 0.0, 0.0, 0.0, 0.0, 0.0, 0.0, 0.0, 0.0, 0.0, 0.0, 0.0, 0.0, 0.0, 0.0, 0.0, 0.0, 0.0, 0.0, 0.0, 0.0, 0.0, 0.0, 0.0, 0.0, 0.0, 0.0, 0.0, 0.0, 0.0, 0.0, 0.0, 0.0, 0.0, 0.0, 0.0, 0.0, 0.0, 0.0, 0.0, 0.0, 0.0, 0.0, 0.0, 0.0, 0.0, 0.0, 0.0, 0.0, 0.0, 0.0, 0.0, 0.0, 0.0, 0.0, 0.0, 0.0, 0.0, 0.0, 0.0, 0.0, 0.0, 0.0, 0.0, 0.0, 0.0, 0.0, 0.0, 0.0, 0.0, 0.0, 0.0, 0.0, 0.0, 0.0, 0.0, 0.0, 0.0, 0.0, 0.0, 0.0, 0.0, 0.0, 0.0, 0.0, 0.0, 0.0, 0.0, 0.0, 0.0, 0.0, 0.0, 0.0, 0.0, 0.0, 0.0, 0.0, 0.0, 0.0, 0.0, 0.0, 0.0, 0.0, 0.0, 0.0, 0.0, 0.0, 0.0, 0.0, 0.0, 0.0, 0.0, 0.0, 0.0, 0.0, 0.0, 0.0, 0.0, 0.0, 0.0, 0.0, 0.0, 0.0, 0.0, 0.0, 0.0, 0.0, 0.0, 0.0, 0.0, 0.0, 0.0, 0.0, 0.0, 0.0, 0.0, 0.0, 0.0, 0.0, 0.0, 0.0, 0.0, 0.0, 0.0, 0.0, 0.0, 0.0, 0.0, 0.0, 0.0, 0.0, 0.0, 0.0, 0.0, 0.0, 0.0, 0.0, 0.0, 0.0, 0.0, 0.0, 0.0, 0.0, 0.0, 0.0, 0.0, 0.0, 0.0, 0.0, 0.0, 0.0, 0.0, 0.0, 0.0, 0.0, 0.0, 0.0, 0.0, 0.0, 0.0, 0.0, 0.0, 0.0, 0.0, 0.0, 0.0, 0.0, 0.0, 0.0, 0.0, 0.0, 0.0, 0.0, 0.0, 0.0, 0.0, 0.0, 0.0, 0.0, 0.0, 0.0, 0.0, 0.0, 0.0, 0.0, 0.0, 0.0, 0.0, 0.0, 0.0, 0.0, 0.0, 0.0, 0.0, 0.0, 0.0, 0.0, 0.0, 0.0, 0.0, 0.0, 0.0, 0.0, 0.0, 0.0, 0.0, 0.0, 0.0, 0.0, 0.0, 0.0, 0.0, 0.0, 0.0, 0.0, 0.0, 0.0, 0.0, 0.0, 0.0, 0.0, 0.0, 0.0, 0.0, 0.0, 0.0, 0.0, 0.0, 0.0, 0.0, 0.0, 0.0, 0.0, 0.0, 0.0, 0.0, 0.0, 0.0, 0.0, 0.0, 0.0, 0.0, 0.0, 0.0, 0.0, 0.0, 0.0, 0.0, 0.0, 0.0, 0.0, 0.0, 0.0, 0.0, 0.0, 0.0, 0.0, 0.0, 0.0, 0.0, 0.0, 0.0, 0.0, 0.0, 0.0, 0.0, 0.0, 0.0, 0.0, 0.0, 0.0, 0.0, 0.0, 0.0, 0.0, 0.0, 0.0, 0.0, 0.0, 0.0, 0.0, 0.0, 0.0, 0.0, 0.0, 0.0, 0.0, 0.0, 0.0, 0.0, 0.0, 0.0, 0.0, 0.0, 0.0, 0.0, 0.0, 0.0, 0.0, 0.0, 0.0, 0.0, 0.0, 0.0, 0.0, 0.0, 0.0, 0.0, 0.0, 0.0, 0.0, 0.0, 0.0, 0.0, 0.0, 0.0, 0.0, 0.0, 0.0, 0.0, 0.0, 0.0, 0.0, 0.0, 0.0, 0.0, 0.0, 0.0, 0.0, 0.0, 0.0, 0.0, 0.0, 0.0, 0.0, 0.0, 0.0, 0.0, 0.0, 0.0, 0.0, 0.0, 0.0, 0.0, 0.0, 0.0, 0.0, 0.0, 0.0, 0.0, 0.0, 0.0, 0.0, 0.0, 0.0, 0.0, 0.0, 0.0, 0.0, 0.0, 0.0, 0.0, 0.0, 0.0, 0.0, 0.0, 0.0, 0.0, 0.0, 0.0, 0.0, 0.0, 0.0, 0.0, 0.0, 0.0, 0.0, 0.0, 0.0, 0.0, 0.0, 0.0, 0.0, 0.0, 0.0, 0.0, 0.0, 0.0, 0.0, 0.0, 0.0, 0.0, 0.0, 0.0, 0.0, 0.0, 0.0, 0.0, 0.0, 0.0, 0.0, 0.0, 0.0, 0.0, 0.0, 0.0, 0.0, 0.0, 0.0, 0.0, 0.0, 0.0, 0.0, 0.0, 0.0, 0.0, 0.0, 0.0, 0.0, 0.0, 0.0, 0.0, 0.0, 0.0, 0.0, 0.0, 0.0, 0.0, 0.0, 0.0, 0.0, 0.0, 0.0, 0.0, 0.0, 0.0, 0.0, 0.0, 0.0, 0.0, 0.0, 0.0, 0.0, 0.0, 0.0, 0.0, 0.0, 0.0, 0.0, 0.0, 0.0, 0.0, 0.0, 0.0, 0.0, 0.0, 0.0, 0.0, 0.0, 0.0, 0.0, 0.0, 0.0, 0.0, 0.0, 0.0, 0.0, 0.0, 0.0, 0.0, 0.0, 0.0, 0.0, 0.0, 0.0, 0.0, 0.0, 0.0, 0.0, 0.0, 0.0, 0.0, 0.0, 0.0, 0.0, 0.0, 0.0, 0.0, 0.0, 0.0, 0.0, 0.0, 0.0, 0.0, 0.0, 0.0, 0.0, 0.0, 0.0, 0.0, 0.0, 0.0, 0.0, 0.0, 0.0, 0.0, 0.0, 0.0, 0.0, 0.0, 0.0, 0.0, 0.0, 0.0, 0.0, 0.0, 0.0, 0.0, 0.0, 0.0, 0.0, 0.0, 0.0, 0.0, 0.0, 0.0, 0.0, 0.0, 0.0, 0.0, 0.0, 0.0, 0.0, 0.0, 0.0, 0.0, 0.0, 0.0, 0.0, 0.0, 0.0, 0.0, 0.0, 0.0, 0.0, 0.0, 0.0, 0.0, 0.0, 0.0, 0.0, 0.0, 0.0, 0.0, 0.0, 0.0, 0.0, 0.0, 0.0, 0.0, 0.0, 0.0, 0.0, 0.0, 0.0, 0.0, 0.0, 0.0, 0.0, 0.0, 0.0, 0.0, 0.0, 0.0, 0.0, 0.0, 0.0, 0.0, 0.0, 0.0, 0.0, 0.0, 0.0, 0.0, 0.0, 0.0, 0.0, 0.0, 0.0, 0.0, 0.0, 0.0, 0.0, 0.0, 0.0, 0.0, 0.0, 0.0, 0.0, 0.0, 0.0, 0.0, 0.0, 0.0, 0.0, 0.0, 0.0, 0.0, 0.0, 0.0, 0.0, 0.0, 0.0, 0.0, 0.0, 0.0, 0.0, 0.0, 0.0, 0.0, 0.0, 0.0, 0.0, 0.0, 0.0, 0.0, 0.0, 0.0, 0.0, 0.0, 0.0, 0.0, 0.0, 0.0, 0.0, 0.0, 0.0, 0.0, 0.0, 0.0, 0.0, 0.0, 0.0, 0.0, 0.0, 0.0, 0.0, 0.0, 0.0, 0.0, 0.0, 0.0, 0.0, 0.0, 0.0, 0.0, 0.0, 0.0, 0.0, 0.0, 0.0, 0.0, 0.0, 0.0, 0.0, 0.0, 0.0, 0.0, 0.0, 0.0, 0.0, 0.0, 0.0, 0.0, 0.0, 0.0, 0.0, 0.0, 0.0, 0.0, 0.0, 0.0, 0.0, 0.0, 0.0, 0.0, 0.0, 0.0, 0.0, 0.0, 0.0, 0.0, 0.0, 0.0, 0.0, 0.0, 0.0, 0.0, 0.0, 0.0, 0.0, 0.0, 0.0, 0.0, 0.0, 0.0, 0.0, 0.0, 0.0, 0.0, 0.0, 0.0, 0.0, 0.0, 0.0, 0.0, 0.0, 0.0, 0.0, 0.0, 0.0, 0.0, 0.0, 0.0, 0.0, 0.0, 0.0, 0.0, 0.0, 0.0, 0.0, 0.0, 0.0, 0.0, 0.0, 0.0, 0.0, 0.0, 0.0, 0.0, 0.0, 0.0, 0.0, 0.0, 0.0, 0.0, 0.0, 0.0, 0.0, 0.0, 0.0, 0.0, 0.0, 0.0, 0.0, 0.0, 0.0, 0.0, 0.0, 0.0, 0.0, 0.0, 0.0, 0.0, 0.0, 0.0, 0.0, 0.0, 0.0, 0.0, 0.0, 0.0, 0.0, 0.0, 0.0, 0.0, 0.0, 0.0, 0.0, 0.0, 0.0, 0.0, 0.0, 0.0, 0.0, 0.0, 0.0, 0.0, 0.0, 0.0, 0.0, 0.0, 0.0, 0.0, 0.0, 0.0, 0.0, 0.0, 0.0, 0.0, 0.0, 0.0, 0.0, 0.0, 0.0, 0.0, 0.0, 0.0, 0.0, 0.0, 0.0, 0.0, 0.0, 0.0, 0.0, 0.0, 0.0, 0.0, 0.0, 0.0, 0.0, 0.0, 0.0, 0.0, 0.0, 0.0, 0.0, 0.0, 0.0, 0.0, 0.0, 0.0, 0.0, 0.0, 0.0, 0.0, 0.0, 0.0, 0.0, 0.0, 0.0, 0.0, 0.0, 0.0, 0.0, 0.0, 0.0, 0.0, 0.0, 0.0, 0.0, 0.0, 0.0, 0.0, 0.0, 0.0, 0.0, 0.0, 0.0, 0.0, 0.0, 0.0, 0.0, 0.0, 0.0, 0.0, 0.0, 0.0, 0.0, 0.0, 0.0, 0.0, 0.0, 0.0, 0.0, 0.0, 0.0, 0.0, 0.0, 0.0, 0.0, 0.0, 0.0, 0.0, 0.0, 0.0, 0.0, 0.0, 0.0, 0.0, 0.0, 0.0, 0.0, 0.0, 0.0, 0.0, 0.0, 0.0, 0.0, 0.0, 0.0, 0.0, 0.0, 0.0, 0.0, 0.0, 0.0, 0.0, 0.0, 0.0, 0.0, 0.0, 0.0, 0.0, 0.0, 0.0, 0.0, 0.0, 0.0, 0.0, 0.0, 0.0, 0.0, 0.0, 0.0, 0.0, 0.0, 0.0, 0.0, 0.0, 0.0, 0.0, 0.0, 0.0, 0.0, 0.0, 0.0, 0.0, 0.0, 0.0, 0.0, 0.0, 0.0, 0.0, 0.0, 0.0, 0.0, 0.0, 0.0, 0.0, 0.0, 0.0, 0.0, 0.0, 0.0, 0.0, 0.0, 0.0, 0.0, 0.0, 0.0, 0.0, 0.0, 0.0, 0.0, 0.0, 0.0, 0.0, 0.0, 0.0, 0.0, 0.0, 0.0, 0.0, 0.0, 0.0, 0.0, 0.0, 0.0, 0.0, 0.0, 0.0, 0.0, 0.0, 0.0, 0.0, 0.0, 0.0, 0.0, 0.0, 0.0, 0.0, 0.0, 0.0, 0.0, 0.0, 0.0, 0.0, 0.0, 0.0, 0.0, 0.0, 0.0, 0.0, 0.0, 0.0, 0.0, 0.0, 0.0, 0.0, 0.0, 0.0, 0.0, 0.0, 0.0, 0.0, 0.0, 0.0, 0.0, 0.0, 0.0, 0.0, 0.0, 0.0, 0.0, 0.0, 0.0, 0.0, 0.0, 0.0, 0.0, 0.0, 0.0, 0.0, 0.0, 0.0, 0.0, 0.0, 0.0, 0.0, 0.0, 0.0, 0.0, 0.0, 0.0, 0.0, 0.0, 0.0, 0.0, 0.0, 0.0, 0.0, 0.0, 0.0, 0.0, 0.0, 0.0, 0.0, 0.0, 0.0, 0.0, 0.0, 0.0, 0.0, 0.0, 0.0, 0.0, 0.0, 0.0, 0.0, 0.0, 0.0, 0.0, 0.0, 0.0, 0.0, 0.0, 0.0, 0.0, 0.0, 0.0, 0.0, 0.0, 0.0, 0.0, 0.0, 0.0, 0.0, 0.0, 0.0, 0.0, 0.0, 0.0, 0.0, 0.0, 0.0, 0.0, 0.0, 0.0, 0.0, 0.0, 0.0, 0.0, 0.0, 0.0, 0.0, 0.0, 0.0, 0.0, 0.0, 0.0, 0.0, 0.0, 0.0, 0.0, 0.0, 0.0, 0.0, 0.0, 0.0, 0.0, 0.0, 0.0, 0.0, 0.0, 0.0, 0.0, 0.0, 0.0, 0.0, 0.0, 0.0, 0.0, 0.0, 0.0, 0.0, 0.0, 0.0, 0.0, 0.0, 0.0, 0.0, 0.0, 0.0, 0.0, 0.0, 0.0, 0.0, 0.0, 0.0, 0.0, 0.0, 0.0, 0.0, 0.0, 0.0, 0.0, 0.0, 0.0, 0.0, 0.0, 0.0, 0.0, 0.0, 0.0, 0.0, 0.0, 0.0, 0.0, 0.0, 0.0, 0.0, 0.0, 0.0, 0.0, 0.0, 0.0, 0.0, 0.0, 0.0, 0.0, 0.0, 0.0, 0.0, 0.0, 0.0, 0.0, 0.0, 0.0, 0.0, 0.0, 0.0, 0.0, 0.0, 0.0, 0.0, 0.0, 0.0, 0.0, 0.0, 0.0, 0.0, 0.0, 0.0, 0.0, 0.0, 0.0, 0.0, 0.0, 0.0, 0.0, 0.0, 0.0, 0.0, 0.0, 0.0, 0.0, 0.0, 0.0, 0.0, 0.0, 0.0, 0.0, 0.0, 0.0, 0.0, 0.0, 0.0, 0.0, 0.0, 0.0, 0.0, 0.0, 0.0, 0.0, 0.0, 0.0, 0.0, 0.0, 0.0, 0.0, 0.0, 0.0, 0.0, 0.0, 0.0, 0.0, 0.0, 0.0, 0.0, 0.0, 0.0, 0.0, 0.0, 0.0, 0.0, 0.0, 0.0, 0.0, 0.0, 0.0, 0.0, 0.0, 0.0, 0.0, 0.0, 0.0, 0.0, 0.0, 0.0, 0.0, 0.0, 0.0, 0.0, 0.0, 0.0, 0.0, 0.0, 0.0, 0.0, 0.0, 0.0, 0.0, 0.0, 0.0, 0.0, 0.0, 0.0, 0.0, 0.0, 0.0, 0.0, 0.0, 0.0, 0.0, 0.0, 0.0, 0.0, 0.0, 0.0, 0.0, 0.0, 0.0, 0.0, 0.0, 0.0, 0.0, 0.0, 0.0, 0.0, 0.0, 0.0, 0.0, 0.0, 0.0, 0.0, 0.0, 0.0, 0.0, 0.0, 0.0, 0.0, 0.0, 0.0, 0.0, 0.0, 0.0, 0.0, 0.0, 0.0, 0.0, 0.0, 0.0, 0.0, 0.0, 0.0, 0.0, 0.0, 0.0, 0.0, 0.0, 0.0, 0.0, 0.0, 0.0, 0.0, 0.0, 0.0, 0.0, 0.0, 0.0, 0.0, 0.0, 0.0, 0.0, 0.0, 0.0, 0.0, 0.0, 0.0, 0.0, 0.0, 0.0, 0.0, 0.0, 0.0, 0.0, 0.0, 0.0, 0.0, 0.0, 0.0, 0.0, 0.0, 0.0, 0.0, 0.0, 0.0, 0.0, 0.0, 0.0, 0.0, 0.0, 0.0, 0.0, 0.0, 0.0, 0.0, 0.0, 0.0, 0.0, 0.0, 0.0, 0.0, 0.0, 0.0, 0.0, 0.0, 0.0, 0.0, 0.0, 0.0, 0.0, 0.0, 0.0, 0.0, 0.0, 0.0, 0.0, 0.0, 0.0, 0.0, 0.0, 0.0, 0.0, 0.0, 0.0, 0.0, 0.0, 0.0, 0.0, 0.0, 0.0, 0.0, 0.0, 0.0, 0.0, 0.0, 0.0, 0.0, 0.0, 0.0, 0.0, 0.0, 0.0, 0.0, 0.0, 0.0, 0.0, 0.0, 0.0, 0.0, 0.0, 0.0, 0.0, 0.0, 0.0, 0.0, 0.0, 0.0, 0.0, 0.0, 0.0, 0.0, 0.0, 0.0, 0.0, 0.0, 0.0, 0.0, 0.0, 0.0, 0.0, 0.0, 0.0, 0.0, 0.0, 0.0, 0.0, 0.0, 0.0, 0.0, 0.0, 0.0, 0.0, 0.0, 0.0, 0.0, 0.0, 0.0, 0.0, 0.0, 0.0, 0.0, 0.0, 0.0, 0.0, 0.0, 0.0, 0.0, 0.0, 0.0, 0.0, 0.0, 0.0, 0.0, 0.0, 0.0, 0.0, 0.0, 0.0, 0.0, 0.0, 0.0, 0.0, 0.0, 0.0, 0.0, 0.0, 0.0, 0.0, 0.0, 0.0, 0.0, 0.0, 0.0, 0.0, 0.0, 0.0, 0.0, 0.0, 0.0, 0.0, 0.0, 0.0, 0.0, 0.0, 0.0, 0.0, 0.0, 0.0, 0.0, 0.0, 0.0, 0.0, 0.0, 0.0, 0.0, 0.0, 0.0, 0.0, 0.0, 0.0, 0.0, 0.0, 0.0, 0.0, 0.0, 0.0, 0.0, 0.0, 0.0, 0.0, 0.0, 0.0, 0.0, 0.0, 0.0, 0.0, 0.0, 0.0, 0.0, 0.0, 0.0, 0.0, 0.0, 0.0, 0.0, 0.0, 0.0, 0.0, 0.0, 0.0, 0.0, 0.0, 0.0, 0.0, 0.0, 0.0, 0.0, 0.0, 0.0, 0.0, 0.0, 0.0, 0.0, 0.0, 0.0, 0.0, 0.0, 0.0, 0.0, 0.0, 0.0, 0.0, 0.0, 0.0, 0.0, 0.0, 0.0, 0.0, 0.0, 0.0, 0.0, 0.0, 0.0, 0.0, 0.0, 0.0])
me_cube_001.materials.append(None)
me_cube_001.use_remesh_preserve_volume = False
me_cube_001.use_remesh_preserve_attributes = False
me_cube_001.use_mirror_vertex_groups = False
me_cube_001.update()

# ---- objects
ob_latch = bpy.data.objects.new('Latch', me_cube_001)

# ---- transforms, parenting, visibility, modifiers, constraints
ob_latch.location = (0.0, 0.0, 0.0)
ob_latch.lock_scale = (True, True, True)
ob_latch.lineart.crease_threshold = 0.0

# ---- collection membership
col_collection_1.objects.link(ob_latch)

# ---- scene / render settings (as saved in the file)
scene.frame_start = 1; scene.frame_end = 250; scene.frame_set(1)
scene.render.engine = 'CYCLES'
scene.render.resolution_percentage = 50
scene.render.dither_intensity = 0.0
scene.cycles.use_denoising = False
scene.cycles.samples = 128
scene.cycles.sampling_pattern = 'TABULATED_SOBOL'
scene.cycles.light_sampling_threshold = 0.0
scene.cycles.use_adaptive_sampling = False
scene.cycles.use_light_tree = False
scene.cycles.caustics_reflective = False
scene.cycles.caustics_refractive = False
scene.cycles.blur_glossy = 0.0
scene.cycles.max_bounces = 6
scene.cycles.sample_clamp_direct = 1.0
scene.cycles.sample_clamp_indirect = 1.0
scene.view_settings.view_transform = 'Standard'
bpy.context.view_layer.update()

# ---- added for rendering (the .blend has no active camera and no usable light): camera, sun
cam_auto = bpy.data.cameras.new('AutoCamera')
cam_auto.lens = 50.0
cam_auto.sensor_width = 36.0
cam_auto.clip_end = 1000.0
ob_auto_camera = bpy.data.objects.new('AutoCamera', cam_auto)
scene.collection.objects.link(ob_auto_camera)
ob_auto_camera.location = (0.185045, -0.222054, 0.154421)
ob_auto_camera.rotation_euler = (1.09748, -7.21219e-08, 0.694738)
scene.camera = ob_auto_camera
light_auto_sun = bpy.data.lights.new('AutoSun', 'SUN')
light_auto_sun.energy = 3.0
light_auto_sun.angle = 0.0523599
ob_auto_sun = bpy.data.objects.new('AutoSun', light_auto_sun)
scene.collection.objects.link(ob_auto_sun)
ob_auto_sun.rotation_euler = (0.872665, 0.174533, 0.523599)
bpy.context.view_layer.update()
